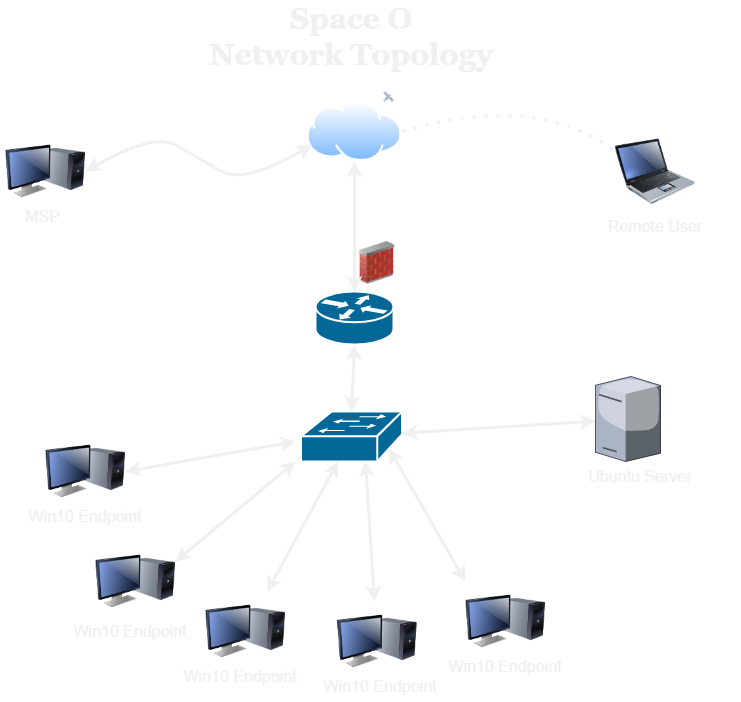

The diagram above was exported from draw.io. Its source (the exported page's mxGraphModel, read from the mxfile embedded in the PNG):
<mxGraphModel dx="1050" dy="619" grid="1" gridSize="10" guides="1" tooltips="1" connect="1" arrows="1" fold="1" page="1" pageScale="1" pageWidth="850" pageHeight="1100" math="0" shadow="0">
  <root>
    <mxCell id="0" />
    <mxCell id="1" parent="0" />
    <mxCell id="RSQO22c59AcyFeLbuxLz-1" value="" style="shape=mxgraph.cisco.routers.router;sketch=0;html=1;pointerEvents=1;dashed=0;fillColor=#036897;strokeColor=#ffffff;strokeWidth=2;verticalLabelPosition=bottom;verticalAlign=top;align=center;outlineConnect=0;" vertex="1" parent="1">
      <mxGeometry x="370" y="400" width="78" height="53" as="geometry" />
    </mxCell>
    <mxCell id="RSQO22c59AcyFeLbuxLz-2" value="" style="shape=mxgraph.cisco.switches.workgroup_switch;sketch=0;html=1;pointerEvents=1;dashed=0;fillColor=#036897;strokeColor=#ffffff;strokeWidth=2;verticalLabelPosition=bottom;verticalAlign=top;align=center;outlineConnect=0;" vertex="1" parent="1">
      <mxGeometry x="355.62" y="520" width="101" height="50" as="geometry" />
    </mxCell>
    <mxCell id="RSQO22c59AcyFeLbuxLz-3" value="" style="aspect=fixed;perimeter=ellipsePerimeter;html=1;align=center;shadow=0;dashed=0;spacingTop=3;image;image=img/lib/active_directory/internet_cloud.svg;" vertex="1" parent="1">
      <mxGeometry x="361.38" y="210" width="95.24" height="60" as="geometry" />
    </mxCell>
    <mxCell id="RSQO22c59AcyFeLbuxLz-4" value="" style="image;html=1;image=img/lib/clip_art/computers/Laptop_128x128.png" vertex="1" parent="1">
      <mxGeometry x="670" y="240" width="80" height="80" as="geometry" />
    </mxCell>
    <mxCell id="RSQO22c59AcyFeLbuxLz-9" value="" style="endArrow=none;dashed=1;html=1;dashPattern=1 3;strokeWidth=3;entryX=0;entryY=0.25;entryDx=0;entryDy=0;exitX=1;exitY=0.5;exitDx=0;exitDy=0;strokeColor=default;curved=1;" edge="1" parent="1" source="RSQO22c59AcyFeLbuxLz-3" target="RSQO22c59AcyFeLbuxLz-4">
      <mxGeometry width="50" height="50" relative="1" as="geometry">
        <mxPoint x="530" y="330" as="sourcePoint" />
        <mxPoint x="580" y="280" as="targetPoint" />
        <Array as="points">
          <mxPoint x="590" y="200" />
        </Array>
      </mxGeometry>
    </mxCell>
    <mxCell id="RSQO22c59AcyFeLbuxLz-10" value="" style="image;html=1;image=img/lib/clip_art/networking/Firewall_02_128x128.png" vertex="1" parent="1">
      <mxGeometry x="406.62" y="350" width="50" height="43" as="geometry" />
    </mxCell>
    <mxCell id="RSQO22c59AcyFeLbuxLz-11" value="" style="endArrow=classic;startArrow=classic;html=1;strokeColor=default;strokeWidth=3;rounded=0;entryX=0.5;entryY=1;entryDx=0;entryDy=0;" edge="1" parent="1" source="RSQO22c59AcyFeLbuxLz-1" target="RSQO22c59AcyFeLbuxLz-3">
      <mxGeometry width="50" height="50" relative="1" as="geometry">
        <mxPoint x="360" y="540" as="sourcePoint" />
        <mxPoint x="410" y="490" as="targetPoint" />
      </mxGeometry>
    </mxCell>
    <mxCell id="RSQO22c59AcyFeLbuxLz-12" value="" style="verticalLabelPosition=bottom;sketch=0;aspect=fixed;html=1;verticalAlign=top;strokeColor=none;align=center;outlineConnect=0;shape=mxgraph.citrix.tower_server;" vertex="1" parent="1">
      <mxGeometry x="650" y="485" width="65" height="85" as="geometry" />
    </mxCell>
    <mxCell id="RSQO22c59AcyFeLbuxLz-13" value="" style="image;html=1;image=img/lib/clip_art/computers/Monitor_Tower_128x128.png" vertex="1" parent="1">
      <mxGeometry x="150" y="650" width="80" height="80" as="geometry" />
    </mxCell>
    <mxCell id="RSQO22c59AcyFeLbuxLz-14" value="" style="image;html=1;image=img/lib/clip_art/computers/Monitor_Tower_128x128.png" vertex="1" parent="1">
      <mxGeometry x="100" y="540" width="80" height="80" as="geometry" />
    </mxCell>
    <mxCell id="RSQO22c59AcyFeLbuxLz-15" value="" style="image;html=1;image=img/lib/clip_art/computers/Monitor_Tower_128x128.png" vertex="1" parent="1">
      <mxGeometry x="260" y="700" width="80" height="80" as="geometry" />
    </mxCell>
    <mxCell id="RSQO22c59AcyFeLbuxLz-16" value="" style="image;html=1;image=img/lib/clip_art/computers/Monitor_Tower_128x128.png" vertex="1" parent="1">
      <mxGeometry x="391.62" y="710" width="80" height="80" as="geometry" />
    </mxCell>
    <mxCell id="RSQO22c59AcyFeLbuxLz-17" value="" style="image;html=1;image=img/lib/clip_art/computers/Monitor_Tower_128x128.png" vertex="1" parent="1">
      <mxGeometry x="520" y="690" width="80" height="80" as="geometry" />
    </mxCell>
    <mxCell id="RSQO22c59AcyFeLbuxLz-18" value="" style="endArrow=classic;startArrow=classic;html=1;strokeColor=default;strokeWidth=3;rounded=0;exitX=1;exitY=0.25;exitDx=0;exitDy=0;" edge="1" parent="1" source="RSQO22c59AcyFeLbuxLz-13">
      <mxGeometry width="50" height="50" relative="1" as="geometry">
        <mxPoint x="330" y="640" as="sourcePoint" />
        <mxPoint x="350" y="570" as="targetPoint" />
      </mxGeometry>
    </mxCell>
    <mxCell id="RSQO22c59AcyFeLbuxLz-19" value="" style="endArrow=classic;startArrow=classic;html=1;strokeColor=default;strokeWidth=3;rounded=0;exitX=1;exitY=0.5;exitDx=0;exitDy=0;" edge="1" parent="1" source="RSQO22c59AcyFeLbuxLz-14">
      <mxGeometry width="50" height="50" relative="1" as="geometry">
        <mxPoint x="260" y="620" as="sourcePoint" />
        <mxPoint x="350" y="550" as="targetPoint" />
      </mxGeometry>
    </mxCell>
    <mxCell id="RSQO22c59AcyFeLbuxLz-20" value="" style="endArrow=classic;startArrow=classic;html=1;strokeColor=default;strokeWidth=3;rounded=0;" edge="1" parent="1" source="RSQO22c59AcyFeLbuxLz-15" target="RSQO22c59AcyFeLbuxLz-2">
      <mxGeometry width="50" height="50" relative="1" as="geometry">
        <mxPoint x="370" y="730" as="sourcePoint" />
        <mxPoint x="370" y="600" as="targetPoint" />
      </mxGeometry>
    </mxCell>
    <mxCell id="RSQO22c59AcyFeLbuxLz-21" value="" style="endArrow=classic;startArrow=classic;html=1;strokeColor=default;strokeWidth=3;rounded=0;entryX=0.5;entryY=1;entryDx=0;entryDy=0;" edge="1" parent="1" source="RSQO22c59AcyFeLbuxLz-16">
      <mxGeometry width="50" height="50" relative="1" as="geometry">
        <mxPoint x="420" y="700" as="sourcePoint" />
        <mxPoint x="420" y="570" as="targetPoint" />
      </mxGeometry>
    </mxCell>
    <mxCell id="RSQO22c59AcyFeLbuxLz-22" value="" style="endArrow=classic;startArrow=classic;html=1;strokeColor=default;strokeWidth=3;rounded=0;entryX=0.5;entryY=1;entryDx=0;entryDy=0;exitX=0.5;exitY=0;exitDx=0;exitDy=0;exitPerimeter=0;entryPerimeter=0;" edge="1" parent="1" source="RSQO22c59AcyFeLbuxLz-2" target="RSQO22c59AcyFeLbuxLz-1">
      <mxGeometry width="50" height="50" relative="1" as="geometry">
        <mxPoint x="459" y="450" as="sourcePoint" />
        <mxPoint x="459" y="320" as="targetPoint" />
      </mxGeometry>
    </mxCell>
    <mxCell id="RSQO22c59AcyFeLbuxLz-23" value="" style="endArrow=classic;startArrow=classic;html=1;strokeColor=default;strokeWidth=3;rounded=0;" edge="1" parent="1" source="RSQO22c59AcyFeLbuxLz-2" target="RSQO22c59AcyFeLbuxLz-12">
      <mxGeometry width="50" height="50" relative="1" as="geometry">
        <mxPoint x="469" y="460" as="sourcePoint" />
        <mxPoint x="469" y="330" as="targetPoint" />
      </mxGeometry>
    </mxCell>
    <mxCell id="RSQO22c59AcyFeLbuxLz-24" value="" style="endArrow=classic;startArrow=classic;html=1;strokeColor=default;strokeWidth=3;rounded=0;entryX=0.87;entryY=0.74;entryDx=0;entryDy=0;entryPerimeter=0;exitX=0;exitY=0;exitDx=0;exitDy=0;" edge="1" parent="1" source="RSQO22c59AcyFeLbuxLz-17" target="RSQO22c59AcyFeLbuxLz-2">
      <mxGeometry width="50" height="50" relative="1" as="geometry">
        <mxPoint x="570" y="680" as="sourcePoint" />
        <mxPoint x="480" y="570" as="targetPoint" />
      </mxGeometry>
    </mxCell>
    <mxCell id="RSQO22c59AcyFeLbuxLz-27" value="Ubuntu Server" style="text;strokeColor=none;align=center;fillColor=none;html=1;verticalAlign=middle;whiteSpace=wrap;rounded=0;fontSize=16;" vertex="1" parent="1">
      <mxGeometry x="620" y="570" width="150" height="30" as="geometry" />
    </mxCell>
    <mxCell id="RSQO22c59AcyFeLbuxLz-28" value="Win10 Endpoint" style="text;strokeColor=none;align=center;fillColor=none;html=1;verticalAlign=middle;whiteSpace=wrap;rounded=0;fontSize=16;" vertex="1" parent="1">
      <mxGeometry x="495" y="760" width="130" height="30" as="geometry" />
    </mxCell>
    <mxCell id="RSQO22c59AcyFeLbuxLz-29" value="Win10 Endpoint" style="text;strokeColor=none;align=center;fillColor=none;html=1;verticalAlign=middle;whiteSpace=wrap;rounded=0;fontSize=16;" vertex="1" parent="1">
      <mxGeometry x="120" y="725" width="130" height="30" as="geometry" />
    </mxCell>
    <mxCell id="RSQO22c59AcyFeLbuxLz-30" value="Win10 Endpoint" style="text;strokeColor=none;align=center;fillColor=none;html=1;verticalAlign=middle;whiteSpace=wrap;rounded=0;fontSize=16;" vertex="1" parent="1">
      <mxGeometry x="230" y="770" width="130" height="30" as="geometry" />
    </mxCell>
    <mxCell id="RSQO22c59AcyFeLbuxLz-31" value="Win10 Endpoint" style="text;strokeColor=none;align=center;fillColor=none;html=1;verticalAlign=middle;whiteSpace=wrap;rounded=0;fontSize=16;" vertex="1" parent="1">
      <mxGeometry x="370" y="780" width="130" height="30" as="geometry" />
    </mxCell>
    <mxCell id="RSQO22c59AcyFeLbuxLz-32" value="Win10 Endpoint" style="text;strokeColor=none;align=center;fillColor=none;html=1;verticalAlign=middle;whiteSpace=wrap;rounded=0;fontSize=16;" vertex="1" parent="1">
      <mxGeometry x="75" y="610" width="130" height="30" as="geometry" />
    </mxCell>
    <mxCell id="RSQO22c59AcyFeLbuxLz-33" value="Remote User" style="text;strokeColor=none;align=center;fillColor=none;html=1;verticalAlign=middle;whiteSpace=wrap;rounded=0;fontSize=16;" vertex="1" parent="1">
      <mxGeometry x="625" y="320" width="170" height="30" as="geometry" />
    </mxCell>
    <mxCell id="RSQO22c59AcyFeLbuxLz-36" style="edgeStyle=isometricEdgeStyle;orthogonalLoop=1;jettySize=auto;html=1;exitX=1;exitY=0.5;exitDx=0;exitDy=0;entryX=0;entryY=0.75;entryDx=0;entryDy=0;strokeColor=default;strokeWidth=3;fontSize=16;curved=1;startArrow=classic;startFill=1;" edge="1" parent="1" source="RSQO22c59AcyFeLbuxLz-34" target="RSQO22c59AcyFeLbuxLz-3">
      <mxGeometry relative="1" as="geometry" />
    </mxCell>
    <mxCell id="RSQO22c59AcyFeLbuxLz-34" value="" style="image;html=1;image=img/lib/clip_art/computers/Monitor_Tower_128x128.png" vertex="1" parent="1">
      <mxGeometry x="60" y="240" width="80" height="80" as="geometry" />
    </mxCell>
    <mxCell id="RSQO22c59AcyFeLbuxLz-37" value="Space O&lt;br style=&quot;font-size: 30px;&quot;&gt;Network Topology" style="text;strokeColor=none;align=center;fillColor=none;html=1;verticalAlign=middle;whiteSpace=wrap;rounded=0;fontSize=30;fontStyle=1;fontFamily=Georgia;" vertex="1" parent="1">
      <mxGeometry x="236.12" y="130" width="340" height="30" as="geometry" />
    </mxCell>
    <mxCell id="RSQO22c59AcyFeLbuxLz-38" value="" style="fontColor=#0066CC;verticalAlign=top;verticalLabelPosition=bottom;labelPosition=center;align=center;html=1;outlineConnect=0;fillColor=#CCCCCC;strokeColor=#6881B3;gradientColor=none;gradientDirection=north;strokeWidth=2;shape=mxgraph.networks.satellite;fontSize=30;" vertex="1" parent="1">
      <mxGeometry x="438" y="200" width="10" height="10" as="geometry" />
    </mxCell>
    <mxCell id="RSQO22c59AcyFeLbuxLz-39" value="MSP" style="text;strokeColor=none;align=center;fillColor=none;html=1;verticalAlign=middle;whiteSpace=wrap;rounded=0;fontSize=16;" vertex="1" parent="1">
      <mxGeometry x="55" y="310" width="85" height="30" as="geometry" />
    </mxCell>
  </root>
</mxGraphModel>